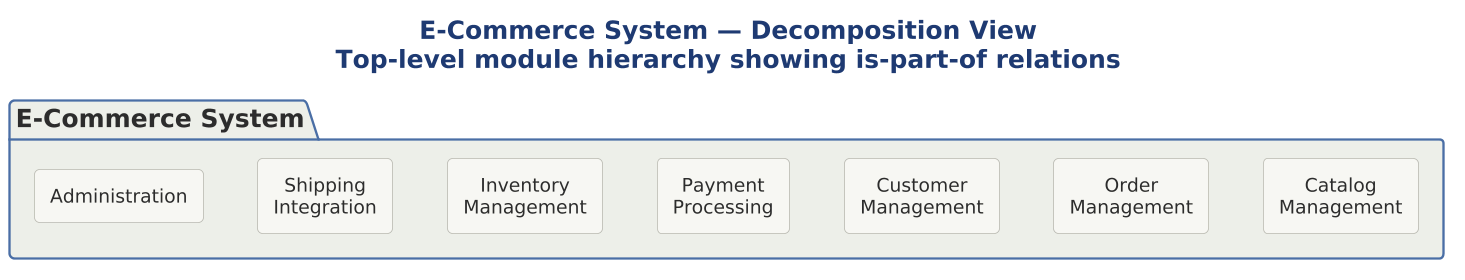

The diagram above was rendered by PlantUML. Its source (embedded in the PNG):
@startuml

scale 1.5625




!include ../../../../../../tooling/styles/plantuml/structural/package-diagram-style.iuml

title <b>E-Commerce System — Decomposition View</b>\nTop-level module hierarchy showing is-part-of relations

package "E-Commerce System" {
  rectangle "Catalog\nManagement" as CM {
  }
  rectangle "Order\nManagement" as OM {
  }
  rectangle "Customer\nManagement" as CU {
  }
  rectangle "Payment\nProcessing" as PP {
  }
  rectangle "Inventory\nManagement" as IM {
  }
  rectangle "Shipping\nIntegration" as SI {
  }
  rectangle "Administration" as AD {
  }
}
@enduml